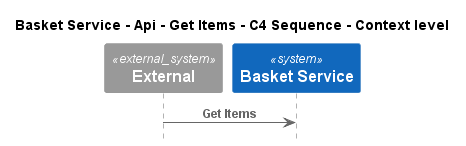

The diagram above was rendered by PlantUML. Its source (embedded in the PNG):
@startuml
!pragma layout smetana
!include ..\..\..\..\..\..\.c4s\C4_Sequence.puml

title Basket Service - Api - Get Items - C4 Sequence - Context level

System_Ext(C4InterFlow.SoftwareSystems.ExternalSystem, "External", "")
System(ECommercePlatform.SoftwareSystems.BasketService, "Basket Service", "")

Rel(C4InterFlow.SoftwareSystems.ExternalSystem, ECommercePlatform.SoftwareSystems.BasketService, "Get Items")


@enduml